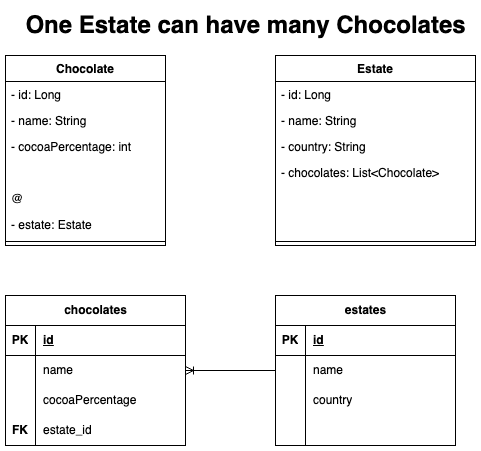

The diagram above was exported from draw.io. Its source (the exported page's mxGraphModel, read from the mxfile embedded in the PNG):
<mxGraphModel dx="1174" dy="561" grid="1" gridSize="10" guides="1" tooltips="1" connect="1" arrows="1" fold="1" page="1" pageScale="1" pageWidth="1169" pageHeight="1654" math="0" shadow="0">
  <root>
    <mxCell id="0" />
    <mxCell id="1" parent="0" />
    <mxCell id="41XZ3v9clOI50uVBXSIE-1" value="Chocolate" style="swimlane;fontStyle=1;align=center;verticalAlign=top;childLayout=stackLayout;horizontal=1;startSize=26;horizontalStack=0;resizeParent=1;resizeParentMax=0;resizeLast=0;collapsible=1;marginBottom=0;whiteSpace=wrap;html=1;" vertex="1" parent="1">
      <mxGeometry x="30" y="120" width="160" height="190" as="geometry" />
    </mxCell>
    <mxCell id="41XZ3v9clOI50uVBXSIE-2" value="- id: Long" style="text;strokeColor=none;fillColor=none;align=left;verticalAlign=top;spacingLeft=4;spacingRight=4;overflow=hidden;rotatable=0;points=[[0,0.5],[1,0.5]];portConstraint=eastwest;whiteSpace=wrap;html=1;" vertex="1" parent="41XZ3v9clOI50uVBXSIE-1">
      <mxGeometry y="26" width="160" height="26" as="geometry" />
    </mxCell>
    <mxCell id="41XZ3v9clOI50uVBXSIE-5" value="- name: String" style="text;strokeColor=none;fillColor=none;align=left;verticalAlign=top;spacingLeft=4;spacingRight=4;overflow=hidden;rotatable=0;points=[[0,0.5],[1,0.5]];portConstraint=eastwest;whiteSpace=wrap;html=1;" vertex="1" parent="41XZ3v9clOI50uVBXSIE-1">
      <mxGeometry y="52" width="160" height="26" as="geometry" />
    </mxCell>
    <mxCell id="41XZ3v9clOI50uVBXSIE-6" value="- cocoaPercentage: int" style="text;strokeColor=none;fillColor=none;align=left;verticalAlign=top;spacingLeft=4;spacingRight=4;overflow=hidden;rotatable=0;points=[[0,0.5],[1,0.5]];portConstraint=eastwest;whiteSpace=wrap;html=1;" vertex="1" parent="41XZ3v9clOI50uVBXSIE-1">
      <mxGeometry y="78" width="160" height="26" as="geometry" />
    </mxCell>
    <mxCell id="41XZ3v9clOI50uVBXSIE-15" style="text;strokeColor=none;fillColor=none;align=left;verticalAlign=top;spacingLeft=4;spacingRight=4;overflow=hidden;rotatable=0;points=[[0,0.5],[1,0.5]];portConstraint=eastwest;whiteSpace=wrap;html=1;" vertex="1" parent="41XZ3v9clOI50uVBXSIE-1">
      <mxGeometry y="104" width="160" height="26" as="geometry" />
    </mxCell>
    <mxCell id="41XZ3v9clOI50uVBXSIE-16" value="@" style="text;strokeColor=none;fillColor=none;align=left;verticalAlign=top;spacingLeft=4;spacingRight=4;overflow=hidden;rotatable=0;points=[[0,0.5],[1,0.5]];portConstraint=eastwest;whiteSpace=wrap;html=1;" vertex="1" parent="41XZ3v9clOI50uVBXSIE-1">
      <mxGeometry y="130" width="160" height="26" as="geometry" />
    </mxCell>
    <mxCell id="41XZ3v9clOI50uVBXSIE-7" value="- estate: Estate" style="text;strokeColor=none;fillColor=none;align=left;verticalAlign=top;spacingLeft=4;spacingRight=4;overflow=hidden;rotatable=0;points=[[0,0.5],[1,0.5]];portConstraint=eastwest;whiteSpace=wrap;html=1;" vertex="1" parent="41XZ3v9clOI50uVBXSIE-1">
      <mxGeometry y="156" width="160" height="26" as="geometry" />
    </mxCell>
    <mxCell id="41XZ3v9clOI50uVBXSIE-3" value="" style="line;strokeWidth=1;fillColor=none;align=left;verticalAlign=middle;spacingTop=-1;spacingLeft=3;spacingRight=3;rotatable=0;labelPosition=right;points=[];portConstraint=eastwest;strokeColor=inherit;" vertex="1" parent="41XZ3v9clOI50uVBXSIE-1">
      <mxGeometry y="182" width="160" height="8" as="geometry" />
    </mxCell>
    <mxCell id="41XZ3v9clOI50uVBXSIE-8" value="Estate" style="swimlane;fontStyle=1;align=center;verticalAlign=top;childLayout=stackLayout;horizontal=1;startSize=26;horizontalStack=0;resizeParent=1;resizeParentMax=0;resizeLast=0;collapsible=1;marginBottom=0;whiteSpace=wrap;html=1;" vertex="1" parent="1">
      <mxGeometry x="300" y="120" width="200" height="190" as="geometry" />
    </mxCell>
    <mxCell id="41XZ3v9clOI50uVBXSIE-9" value="- id: Long" style="text;strokeColor=none;fillColor=none;align=left;verticalAlign=top;spacingLeft=4;spacingRight=4;overflow=hidden;rotatable=0;points=[[0,0.5],[1,0.5]];portConstraint=eastwest;whiteSpace=wrap;html=1;" vertex="1" parent="41XZ3v9clOI50uVBXSIE-8">
      <mxGeometry y="26" width="200" height="26" as="geometry" />
    </mxCell>
    <mxCell id="41XZ3v9clOI50uVBXSIE-12" value="- name: String" style="text;strokeColor=none;fillColor=none;align=left;verticalAlign=top;spacingLeft=4;spacingRight=4;overflow=hidden;rotatable=0;points=[[0,0.5],[1,0.5]];portConstraint=eastwest;whiteSpace=wrap;html=1;" vertex="1" parent="41XZ3v9clOI50uVBXSIE-8">
      <mxGeometry y="52" width="200" height="26" as="geometry" />
    </mxCell>
    <mxCell id="41XZ3v9clOI50uVBXSIE-13" value="- country: String" style="text;strokeColor=none;fillColor=none;align=left;verticalAlign=top;spacingLeft=4;spacingRight=4;overflow=hidden;rotatable=0;points=[[0,0.5],[1,0.5]];portConstraint=eastwest;whiteSpace=wrap;html=1;" vertex="1" parent="41XZ3v9clOI50uVBXSIE-8">
      <mxGeometry y="78" width="200" height="26" as="geometry" />
    </mxCell>
    <mxCell id="41XZ3v9clOI50uVBXSIE-14" value="- chocolates: List&amp;lt;Chocolate&amp;gt;" style="text;strokeColor=none;fillColor=none;align=left;verticalAlign=top;spacingLeft=4;spacingRight=4;overflow=hidden;rotatable=0;points=[[0,0.5],[1,0.5]];portConstraint=eastwest;whiteSpace=wrap;html=1;" vertex="1" parent="41XZ3v9clOI50uVBXSIE-8">
      <mxGeometry y="104" width="200" height="26" as="geometry" />
    </mxCell>
    <mxCell id="41XZ3v9clOI50uVBXSIE-17" style="text;strokeColor=none;fillColor=none;align=left;verticalAlign=top;spacingLeft=4;spacingRight=4;overflow=hidden;rotatable=0;points=[[0,0.5],[1,0.5]];portConstraint=eastwest;whiteSpace=wrap;html=1;" vertex="1" parent="41XZ3v9clOI50uVBXSIE-8">
      <mxGeometry y="130" width="200" height="26" as="geometry" />
    </mxCell>
    <mxCell id="41XZ3v9clOI50uVBXSIE-18" style="text;strokeColor=none;fillColor=none;align=left;verticalAlign=top;spacingLeft=4;spacingRight=4;overflow=hidden;rotatable=0;points=[[0,0.5],[1,0.5]];portConstraint=eastwest;whiteSpace=wrap;html=1;" vertex="1" parent="41XZ3v9clOI50uVBXSIE-8">
      <mxGeometry y="156" width="200" height="26" as="geometry" />
    </mxCell>
    <mxCell id="41XZ3v9clOI50uVBXSIE-10" value="" style="line;strokeWidth=1;fillColor=none;align=left;verticalAlign=middle;spacingTop=-1;spacingLeft=3;spacingRight=3;rotatable=0;labelPosition=right;points=[];portConstraint=eastwest;strokeColor=inherit;" vertex="1" parent="41XZ3v9clOI50uVBXSIE-8">
      <mxGeometry y="182" width="200" height="8" as="geometry" />
    </mxCell>
    <mxCell id="41XZ3v9clOI50uVBXSIE-19" value="chocolates" style="shape=table;startSize=30;container=1;collapsible=1;childLayout=tableLayout;fixedRows=1;rowLines=0;fontStyle=1;align=center;resizeLast=1;html=1;" vertex="1" parent="1">
      <mxGeometry x="30" y="360" width="180" height="150" as="geometry" />
    </mxCell>
    <mxCell id="41XZ3v9clOI50uVBXSIE-20" value="" style="shape=tableRow;horizontal=0;startSize=0;swimlaneHead=0;swimlaneBody=0;fillColor=none;collapsible=0;dropTarget=0;points=[[0,0.5],[1,0.5]];portConstraint=eastwest;top=0;left=0;right=0;bottom=1;" vertex="1" parent="41XZ3v9clOI50uVBXSIE-19">
      <mxGeometry y="30" width="180" height="30" as="geometry" />
    </mxCell>
    <mxCell id="41XZ3v9clOI50uVBXSIE-21" value="PK" style="shape=partialRectangle;connectable=0;fillColor=none;top=0;left=0;bottom=0;right=0;fontStyle=1;overflow=hidden;whiteSpace=wrap;html=1;" vertex="1" parent="41XZ3v9clOI50uVBXSIE-20">
      <mxGeometry width="30" height="30" as="geometry">
        <mxRectangle width="30" height="30" as="alternateBounds" />
      </mxGeometry>
    </mxCell>
    <mxCell id="41XZ3v9clOI50uVBXSIE-22" value="id" style="shape=partialRectangle;connectable=0;fillColor=none;top=0;left=0;bottom=0;right=0;align=left;spacingLeft=6;fontStyle=5;overflow=hidden;whiteSpace=wrap;html=1;" vertex="1" parent="41XZ3v9clOI50uVBXSIE-20">
      <mxGeometry x="30" width="150" height="30" as="geometry">
        <mxRectangle width="150" height="30" as="alternateBounds" />
      </mxGeometry>
    </mxCell>
    <mxCell id="41XZ3v9clOI50uVBXSIE-23" value="" style="shape=tableRow;horizontal=0;startSize=0;swimlaneHead=0;swimlaneBody=0;fillColor=none;collapsible=0;dropTarget=0;points=[[0,0.5],[1,0.5]];portConstraint=eastwest;top=0;left=0;right=0;bottom=0;" vertex="1" parent="41XZ3v9clOI50uVBXSIE-19">
      <mxGeometry y="60" width="180" height="30" as="geometry" />
    </mxCell>
    <mxCell id="41XZ3v9clOI50uVBXSIE-24" value="" style="shape=partialRectangle;connectable=0;fillColor=none;top=0;left=0;bottom=0;right=0;editable=1;overflow=hidden;whiteSpace=wrap;html=1;" vertex="1" parent="41XZ3v9clOI50uVBXSIE-23">
      <mxGeometry width="30" height="30" as="geometry">
        <mxRectangle width="30" height="30" as="alternateBounds" />
      </mxGeometry>
    </mxCell>
    <mxCell id="41XZ3v9clOI50uVBXSIE-25" value="name" style="shape=partialRectangle;connectable=0;fillColor=none;top=0;left=0;bottom=0;right=0;align=left;spacingLeft=6;overflow=hidden;whiteSpace=wrap;html=1;" vertex="1" parent="41XZ3v9clOI50uVBXSIE-23">
      <mxGeometry x="30" width="150" height="30" as="geometry">
        <mxRectangle width="150" height="30" as="alternateBounds" />
      </mxGeometry>
    </mxCell>
    <mxCell id="41XZ3v9clOI50uVBXSIE-26" value="" style="shape=tableRow;horizontal=0;startSize=0;swimlaneHead=0;swimlaneBody=0;fillColor=none;collapsible=0;dropTarget=0;points=[[0,0.5],[1,0.5]];portConstraint=eastwest;top=0;left=0;right=0;bottom=0;" vertex="1" parent="41XZ3v9clOI50uVBXSIE-19">
      <mxGeometry y="90" width="180" height="30" as="geometry" />
    </mxCell>
    <mxCell id="41XZ3v9clOI50uVBXSIE-27" value="" style="shape=partialRectangle;connectable=0;fillColor=none;top=0;left=0;bottom=0;right=0;editable=1;overflow=hidden;whiteSpace=wrap;html=1;" vertex="1" parent="41XZ3v9clOI50uVBXSIE-26">
      <mxGeometry width="30" height="30" as="geometry">
        <mxRectangle width="30" height="30" as="alternateBounds" />
      </mxGeometry>
    </mxCell>
    <mxCell id="41XZ3v9clOI50uVBXSIE-28" value="cocoaPercentage" style="shape=partialRectangle;connectable=0;fillColor=none;top=0;left=0;bottom=0;right=0;align=left;spacingLeft=6;overflow=hidden;whiteSpace=wrap;html=1;" vertex="1" parent="41XZ3v9clOI50uVBXSIE-26">
      <mxGeometry x="30" width="150" height="30" as="geometry">
        <mxRectangle width="150" height="30" as="alternateBounds" />
      </mxGeometry>
    </mxCell>
    <mxCell id="41XZ3v9clOI50uVBXSIE-29" value="" style="shape=tableRow;horizontal=0;startSize=0;swimlaneHead=0;swimlaneBody=0;fillColor=none;collapsible=0;dropTarget=0;points=[[0,0.5],[1,0.5]];portConstraint=eastwest;top=0;left=0;right=0;bottom=0;" vertex="1" parent="41XZ3v9clOI50uVBXSIE-19">
      <mxGeometry y="120" width="180" height="30" as="geometry" />
    </mxCell>
    <mxCell id="41XZ3v9clOI50uVBXSIE-30" value="&lt;b&gt;FK&lt;/b&gt;" style="shape=partialRectangle;connectable=0;fillColor=none;top=0;left=0;bottom=0;right=0;editable=1;overflow=hidden;whiteSpace=wrap;html=1;" vertex="1" parent="41XZ3v9clOI50uVBXSIE-29">
      <mxGeometry width="30" height="30" as="geometry">
        <mxRectangle width="30" height="30" as="alternateBounds" />
      </mxGeometry>
    </mxCell>
    <mxCell id="41XZ3v9clOI50uVBXSIE-31" value="estate_id" style="shape=partialRectangle;connectable=0;fillColor=none;top=0;left=0;bottom=0;right=0;align=left;spacingLeft=6;overflow=hidden;whiteSpace=wrap;html=1;" vertex="1" parent="41XZ3v9clOI50uVBXSIE-29">
      <mxGeometry x="30" width="150" height="30" as="geometry">
        <mxRectangle width="150" height="30" as="alternateBounds" />
      </mxGeometry>
    </mxCell>
    <mxCell id="41XZ3v9clOI50uVBXSIE-32" value="estates" style="shape=table;startSize=30;container=1;collapsible=1;childLayout=tableLayout;fixedRows=1;rowLines=0;fontStyle=1;align=center;resizeLast=1;html=1;" vertex="1" parent="1">
      <mxGeometry x="300" y="360" width="180" height="150" as="geometry" />
    </mxCell>
    <mxCell id="41XZ3v9clOI50uVBXSIE-33" value="" style="shape=tableRow;horizontal=0;startSize=0;swimlaneHead=0;swimlaneBody=0;fillColor=none;collapsible=0;dropTarget=0;points=[[0,0.5],[1,0.5]];portConstraint=eastwest;top=0;left=0;right=0;bottom=1;" vertex="1" parent="41XZ3v9clOI50uVBXSIE-32">
      <mxGeometry y="30" width="180" height="30" as="geometry" />
    </mxCell>
    <mxCell id="41XZ3v9clOI50uVBXSIE-34" value="PK" style="shape=partialRectangle;connectable=0;fillColor=none;top=0;left=0;bottom=0;right=0;fontStyle=1;overflow=hidden;whiteSpace=wrap;html=1;" vertex="1" parent="41XZ3v9clOI50uVBXSIE-33">
      <mxGeometry width="30" height="30" as="geometry">
        <mxRectangle width="30" height="30" as="alternateBounds" />
      </mxGeometry>
    </mxCell>
    <mxCell id="41XZ3v9clOI50uVBXSIE-35" value="id" style="shape=partialRectangle;connectable=0;fillColor=none;top=0;left=0;bottom=0;right=0;align=left;spacingLeft=6;fontStyle=5;overflow=hidden;whiteSpace=wrap;html=1;" vertex="1" parent="41XZ3v9clOI50uVBXSIE-33">
      <mxGeometry x="30" width="150" height="30" as="geometry">
        <mxRectangle width="150" height="30" as="alternateBounds" />
      </mxGeometry>
    </mxCell>
    <mxCell id="41XZ3v9clOI50uVBXSIE-36" value="" style="shape=tableRow;horizontal=0;startSize=0;swimlaneHead=0;swimlaneBody=0;fillColor=none;collapsible=0;dropTarget=0;points=[[0,0.5],[1,0.5]];portConstraint=eastwest;top=0;left=0;right=0;bottom=0;" vertex="1" parent="41XZ3v9clOI50uVBXSIE-32">
      <mxGeometry y="60" width="180" height="30" as="geometry" />
    </mxCell>
    <mxCell id="41XZ3v9clOI50uVBXSIE-37" value="" style="shape=partialRectangle;connectable=0;fillColor=none;top=0;left=0;bottom=0;right=0;editable=1;overflow=hidden;whiteSpace=wrap;html=1;" vertex="1" parent="41XZ3v9clOI50uVBXSIE-36">
      <mxGeometry width="30" height="30" as="geometry">
        <mxRectangle width="30" height="30" as="alternateBounds" />
      </mxGeometry>
    </mxCell>
    <mxCell id="41XZ3v9clOI50uVBXSIE-38" value="name" style="shape=partialRectangle;connectable=0;fillColor=none;top=0;left=0;bottom=0;right=0;align=left;spacingLeft=6;overflow=hidden;whiteSpace=wrap;html=1;" vertex="1" parent="41XZ3v9clOI50uVBXSIE-36">
      <mxGeometry x="30" width="150" height="30" as="geometry">
        <mxRectangle width="150" height="30" as="alternateBounds" />
      </mxGeometry>
    </mxCell>
    <mxCell id="41XZ3v9clOI50uVBXSIE-39" value="" style="shape=tableRow;horizontal=0;startSize=0;swimlaneHead=0;swimlaneBody=0;fillColor=none;collapsible=0;dropTarget=0;points=[[0,0.5],[1,0.5]];portConstraint=eastwest;top=0;left=0;right=0;bottom=0;" vertex="1" parent="41XZ3v9clOI50uVBXSIE-32">
      <mxGeometry y="90" width="180" height="30" as="geometry" />
    </mxCell>
    <mxCell id="41XZ3v9clOI50uVBXSIE-40" value="" style="shape=partialRectangle;connectable=0;fillColor=none;top=0;left=0;bottom=0;right=0;editable=1;overflow=hidden;whiteSpace=wrap;html=1;" vertex="1" parent="41XZ3v9clOI50uVBXSIE-39">
      <mxGeometry width="30" height="30" as="geometry">
        <mxRectangle width="30" height="30" as="alternateBounds" />
      </mxGeometry>
    </mxCell>
    <mxCell id="41XZ3v9clOI50uVBXSIE-41" value="country" style="shape=partialRectangle;connectable=0;fillColor=none;top=0;left=0;bottom=0;right=0;align=left;spacingLeft=6;overflow=hidden;whiteSpace=wrap;html=1;" vertex="1" parent="41XZ3v9clOI50uVBXSIE-39">
      <mxGeometry x="30" width="150" height="30" as="geometry">
        <mxRectangle width="150" height="30" as="alternateBounds" />
      </mxGeometry>
    </mxCell>
    <mxCell id="41XZ3v9clOI50uVBXSIE-42" value="" style="shape=tableRow;horizontal=0;startSize=0;swimlaneHead=0;swimlaneBody=0;fillColor=none;collapsible=0;dropTarget=0;points=[[0,0.5],[1,0.5]];portConstraint=eastwest;top=0;left=0;right=0;bottom=0;" vertex="1" parent="41XZ3v9clOI50uVBXSIE-32">
      <mxGeometry y="120" width="180" height="30" as="geometry" />
    </mxCell>
    <mxCell id="41XZ3v9clOI50uVBXSIE-43" value="" style="shape=partialRectangle;connectable=0;fillColor=none;top=0;left=0;bottom=0;right=0;editable=1;overflow=hidden;whiteSpace=wrap;html=1;" vertex="1" parent="41XZ3v9clOI50uVBXSIE-42">
      <mxGeometry width="30" height="30" as="geometry">
        <mxRectangle width="30" height="30" as="alternateBounds" />
      </mxGeometry>
    </mxCell>
    <mxCell id="41XZ3v9clOI50uVBXSIE-44" value="" style="shape=partialRectangle;connectable=0;fillColor=none;top=0;left=0;bottom=0;right=0;align=left;spacingLeft=6;overflow=hidden;whiteSpace=wrap;html=1;" vertex="1" parent="41XZ3v9clOI50uVBXSIE-42">
      <mxGeometry x="30" width="150" height="30" as="geometry">
        <mxRectangle width="150" height="30" as="alternateBounds" />
      </mxGeometry>
    </mxCell>
    <mxCell id="41XZ3v9clOI50uVBXSIE-45" value="One Estate can have many Chocolates" style="text;strokeColor=none;fillColor=none;html=1;fontSize=24;fontStyle=1;verticalAlign=middle;align=center;" vertex="1" parent="1">
      <mxGeometry x="220" y="70" width="100" height="40" as="geometry" />
    </mxCell>
    <mxCell id="41XZ3v9clOI50uVBXSIE-46" value="" style="edgeStyle=entityRelationEdgeStyle;fontSize=12;html=1;endArrow=ERoneToMany;rounded=0;exitX=0;exitY=0.5;exitDx=0;exitDy=0;" edge="1" parent="1" source="41XZ3v9clOI50uVBXSIE-36" target="41XZ3v9clOI50uVBXSIE-19">
      <mxGeometry width="100" height="100" relative="1" as="geometry">
        <mxPoint x="560" y="530" as="sourcePoint" />
        <mxPoint x="660" y="430" as="targetPoint" />
      </mxGeometry>
    </mxCell>
  </root>
</mxGraphModel>